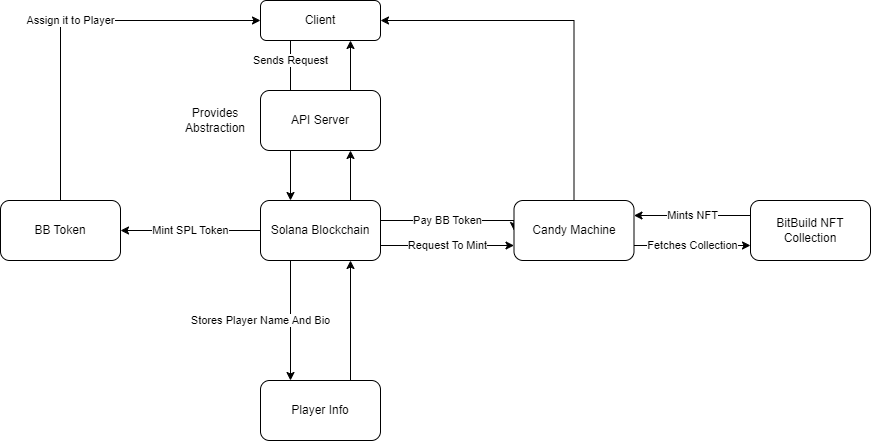

The diagram above was exported from draw.io. Its source (the exported page's mxGraphModel, read from the mxfile embedded in the PNG):
<mxGraphModel dx="2261" dy="796" grid="1" gridSize="10" guides="1" tooltips="1" connect="1" arrows="1" fold="1" page="1" pageScale="1" pageWidth="827" pageHeight="1169" math="0" shadow="0">
  <root>
    <mxCell id="WIyWlLk6GJQsqaUBKTNV-0" />
    <mxCell id="WIyWlLk6GJQsqaUBKTNV-1" parent="WIyWlLk6GJQsqaUBKTNV-0" />
    <mxCell id="YYJbXZRwciO6xvmZR1Fr-12" value="Sends Request" style="edgeStyle=orthogonalEdgeStyle;rounded=0;orthogonalLoop=1;jettySize=auto;html=1;exitX=0.25;exitY=1;exitDx=0;exitDy=0;" edge="1" parent="WIyWlLk6GJQsqaUBKTNV-1" source="WIyWlLk6GJQsqaUBKTNV-3">
      <mxGeometry x="-0.5" relative="1" as="geometry">
        <mxPoint x="190" y="210" as="targetPoint" />
        <mxPoint as="offset" />
      </mxGeometry>
    </mxCell>
    <mxCell id="WIyWlLk6GJQsqaUBKTNV-3" value="Client" style="rounded=1;whiteSpace=wrap;html=1;fontSize=12;glass=0;strokeWidth=1;shadow=0;" parent="WIyWlLk6GJQsqaUBKTNV-1" vertex="1">
      <mxGeometry x="160" y="90" width="120" height="40" as="geometry" />
    </mxCell>
    <mxCell id="YYJbXZRwciO6xvmZR1Fr-5" style="edgeStyle=orthogonalEdgeStyle;rounded=0;orthogonalLoop=1;jettySize=auto;html=1;exitX=0.25;exitY=1;exitDx=0;exitDy=0;entryX=0.25;entryY=0;entryDx=0;entryDy=0;" edge="1" parent="WIyWlLk6GJQsqaUBKTNV-1" source="YYJbXZRwciO6xvmZR1Fr-0" target="YYJbXZRwciO6xvmZR1Fr-4">
      <mxGeometry relative="1" as="geometry" />
    </mxCell>
    <mxCell id="YYJbXZRwciO6xvmZR1Fr-10" style="edgeStyle=orthogonalEdgeStyle;rounded=0;orthogonalLoop=1;jettySize=auto;html=1;exitX=0.75;exitY=0;exitDx=0;exitDy=0;entryX=0.75;entryY=1;entryDx=0;entryDy=0;" edge="1" parent="WIyWlLk6GJQsqaUBKTNV-1" source="YYJbXZRwciO6xvmZR1Fr-0" target="WIyWlLk6GJQsqaUBKTNV-3">
      <mxGeometry relative="1" as="geometry" />
    </mxCell>
    <mxCell id="YYJbXZRwciO6xvmZR1Fr-0" value="API Server" style="rounded=1;whiteSpace=wrap;html=1;" vertex="1" parent="WIyWlLk6GJQsqaUBKTNV-1">
      <mxGeometry x="160" y="180" width="120" height="60" as="geometry" />
    </mxCell>
    <mxCell id="YYJbXZRwciO6xvmZR1Fr-1" value="Provides Abstraction" style="text;html=1;strokeColor=none;fillColor=none;align=center;verticalAlign=middle;whiteSpace=wrap;rounded=0;" vertex="1" parent="WIyWlLk6GJQsqaUBKTNV-1">
      <mxGeometry x="80" y="195" width="70" height="30" as="geometry" />
    </mxCell>
    <mxCell id="YYJbXZRwciO6xvmZR1Fr-6" style="edgeStyle=orthogonalEdgeStyle;rounded=0;orthogonalLoop=1;jettySize=auto;html=1;exitX=0.75;exitY=0;exitDx=0;exitDy=0;entryX=0.75;entryY=1;entryDx=0;entryDy=0;" edge="1" parent="WIyWlLk6GJQsqaUBKTNV-1" source="YYJbXZRwciO6xvmZR1Fr-4" target="YYJbXZRwciO6xvmZR1Fr-0">
      <mxGeometry relative="1" as="geometry" />
    </mxCell>
    <mxCell id="YYJbXZRwciO6xvmZR1Fr-20" value="Request To Mint" style="edgeStyle=orthogonalEdgeStyle;rounded=0;orthogonalLoop=1;jettySize=auto;html=1;exitX=1;exitY=0.75;exitDx=0;exitDy=0;entryX=0;entryY=0.75;entryDx=0;entryDy=0;" edge="1" parent="WIyWlLk6GJQsqaUBKTNV-1" source="YYJbXZRwciO6xvmZR1Fr-4" target="YYJbXZRwciO6xvmZR1Fr-17">
      <mxGeometry relative="1" as="geometry" />
    </mxCell>
    <mxCell id="YYJbXZRwciO6xvmZR1Fr-29" value="Stores Player Name And Bio" style="edgeStyle=orthogonalEdgeStyle;rounded=0;orthogonalLoop=1;jettySize=auto;html=1;exitX=0.25;exitY=1;exitDx=0;exitDy=0;entryX=0.25;entryY=0;entryDx=0;entryDy=0;" edge="1" parent="WIyWlLk6GJQsqaUBKTNV-1" source="YYJbXZRwciO6xvmZR1Fr-4" target="YYJbXZRwciO6xvmZR1Fr-28">
      <mxGeometry y="-30" relative="1" as="geometry">
        <mxPoint as="offset" />
      </mxGeometry>
    </mxCell>
    <mxCell id="YYJbXZRwciO6xvmZR1Fr-33" value="Mint SPL Token" style="edgeStyle=orthogonalEdgeStyle;rounded=0;orthogonalLoop=1;jettySize=auto;html=1;exitX=0;exitY=0.5;exitDx=0;exitDy=0;" edge="1" parent="WIyWlLk6GJQsqaUBKTNV-1" source="YYJbXZRwciO6xvmZR1Fr-4" target="YYJbXZRwciO6xvmZR1Fr-32">
      <mxGeometry relative="1" as="geometry">
        <mxPoint as="offset" />
      </mxGeometry>
    </mxCell>
    <mxCell id="YYJbXZRwciO6xvmZR1Fr-35" value="Pay BB Token" style="edgeStyle=orthogonalEdgeStyle;rounded=0;orthogonalLoop=1;jettySize=auto;html=1;exitX=1;exitY=0.5;exitDx=0;exitDy=0;entryX=0;entryY=0.5;entryDx=0;entryDy=0;" edge="1" parent="WIyWlLk6GJQsqaUBKTNV-1" source="YYJbXZRwciO6xvmZR1Fr-4" target="YYJbXZRwciO6xvmZR1Fr-17">
      <mxGeometry relative="1" as="geometry">
        <Array as="points">
          <mxPoint x="280" y="310" />
          <mxPoint x="414" y="310" />
        </Array>
      </mxGeometry>
    </mxCell>
    <mxCell id="YYJbXZRwciO6xvmZR1Fr-4" value="Solana Blockchain" style="rounded=1;whiteSpace=wrap;html=1;" vertex="1" parent="WIyWlLk6GJQsqaUBKTNV-1">
      <mxGeometry x="160" y="290" width="120" height="60" as="geometry" />
    </mxCell>
    <mxCell id="YYJbXZRwciO6xvmZR1Fr-24" style="edgeStyle=orthogonalEdgeStyle;rounded=0;orthogonalLoop=1;jettySize=auto;html=1;exitX=0.5;exitY=0;exitDx=0;exitDy=0;entryX=1;entryY=0.5;entryDx=0;entryDy=0;" edge="1" parent="WIyWlLk6GJQsqaUBKTNV-1" source="YYJbXZRwciO6xvmZR1Fr-17" target="WIyWlLk6GJQsqaUBKTNV-3">
      <mxGeometry relative="1" as="geometry" />
    </mxCell>
    <mxCell id="YYJbXZRwciO6xvmZR1Fr-26" value="Fetches Collection" style="edgeStyle=orthogonalEdgeStyle;rounded=0;orthogonalLoop=1;jettySize=auto;html=1;exitX=1;exitY=0.75;exitDx=0;exitDy=0;entryX=0;entryY=0.75;entryDx=0;entryDy=0;" edge="1" parent="WIyWlLk6GJQsqaUBKTNV-1" source="YYJbXZRwciO6xvmZR1Fr-17" target="YYJbXZRwciO6xvmZR1Fr-25">
      <mxGeometry relative="1" as="geometry" />
    </mxCell>
    <mxCell id="YYJbXZRwciO6xvmZR1Fr-17" value="Candy Machine" style="rounded=1;whiteSpace=wrap;html=1;" vertex="1" parent="WIyWlLk6GJQsqaUBKTNV-1">
      <mxGeometry x="413.5" y="290" width="120" height="60" as="geometry" />
    </mxCell>
    <mxCell id="YYJbXZRwciO6xvmZR1Fr-27" value="Mints NFT" style="edgeStyle=orthogonalEdgeStyle;rounded=0;orthogonalLoop=1;jettySize=auto;html=1;exitX=0;exitY=0.25;exitDx=0;exitDy=0;entryX=1;entryY=0.25;entryDx=0;entryDy=0;" edge="1" parent="WIyWlLk6GJQsqaUBKTNV-1" source="YYJbXZRwciO6xvmZR1Fr-25" target="YYJbXZRwciO6xvmZR1Fr-17">
      <mxGeometry relative="1" as="geometry" />
    </mxCell>
    <mxCell id="YYJbXZRwciO6xvmZR1Fr-25" value="BitBuild NFT Collection" style="rounded=1;whiteSpace=wrap;html=1;" vertex="1" parent="WIyWlLk6GJQsqaUBKTNV-1">
      <mxGeometry x="650" y="290" width="120" height="60" as="geometry" />
    </mxCell>
    <mxCell id="YYJbXZRwciO6xvmZR1Fr-31" style="edgeStyle=orthogonalEdgeStyle;rounded=0;orthogonalLoop=1;jettySize=auto;html=1;exitX=0.75;exitY=0;exitDx=0;exitDy=0;entryX=0.75;entryY=1;entryDx=0;entryDy=0;" edge="1" parent="WIyWlLk6GJQsqaUBKTNV-1" source="YYJbXZRwciO6xvmZR1Fr-28" target="YYJbXZRwciO6xvmZR1Fr-4">
      <mxGeometry relative="1" as="geometry" />
    </mxCell>
    <mxCell id="YYJbXZRwciO6xvmZR1Fr-28" value="Player Info" style="rounded=1;whiteSpace=wrap;html=1;" vertex="1" parent="WIyWlLk6GJQsqaUBKTNV-1">
      <mxGeometry x="160" y="470" width="120" height="60" as="geometry" />
    </mxCell>
    <mxCell id="YYJbXZRwciO6xvmZR1Fr-34" value="Assign it to Player" style="edgeStyle=orthogonalEdgeStyle;rounded=0;orthogonalLoop=1;jettySize=auto;html=1;exitX=0.5;exitY=0;exitDx=0;exitDy=0;entryX=0;entryY=0.5;entryDx=0;entryDy=0;" edge="1" parent="WIyWlLk6GJQsqaUBKTNV-1" source="YYJbXZRwciO6xvmZR1Fr-32" target="WIyWlLk6GJQsqaUBKTNV-3">
      <mxGeometry relative="1" as="geometry" />
    </mxCell>
    <mxCell id="YYJbXZRwciO6xvmZR1Fr-32" value="BB Token" style="rounded=1;whiteSpace=wrap;html=1;" vertex="1" parent="WIyWlLk6GJQsqaUBKTNV-1">
      <mxGeometry x="-100" y="290" width="120" height="60" as="geometry" />
    </mxCell>
  </root>
</mxGraphModel>